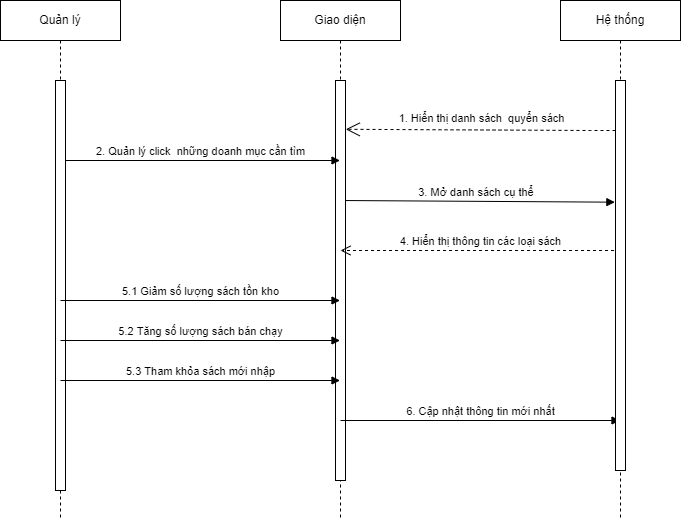

The diagram above was exported from draw.io. Its source (the exported page's mxGraphModel, read from the mxfile embedded in the PNG):
<mxGraphModel dx="713" dy="383" grid="1" gridSize="10" guides="1" tooltips="1" connect="1" arrows="1" fold="1" page="1" pageScale="1" pageWidth="827" pageHeight="1169" math="0" shadow="0">
  <root>
    <mxCell id="0" />
    <mxCell id="1" parent="0" />
    <mxCell id="P5ix3Z4uQiO7i4Qd-C9o-7" value="1. Hiển thị danh sách&amp;nbsp; quyển sách" style="endArrow=open;endSize=12;dashed=1;html=1;rounded=0;entryX=1.028;entryY=0.122;entryDx=0;entryDy=0;entryPerimeter=0;" edge="1" parent="1" source="P5ix3Z4uQiO7i4Qd-C9o-16" target="P5ix3Z4uQiO7i4Qd-C9o-15">
      <mxGeometry x="-0.0031" y="-11" width="160" relative="1" as="geometry">
        <mxPoint x="220" y="500" as="sourcePoint" />
        <mxPoint x="380" y="500" as="targetPoint" />
        <Array as="points">
          <mxPoint x="590" y="330" />
        </Array>
        <mxPoint as="offset" />
      </mxGeometry>
    </mxCell>
    <mxCell id="P5ix3Z4uQiO7i4Qd-C9o-1" value="Giao diện" style="shape=umlLifeline;perimeter=lifelinePerimeter;whiteSpace=wrap;html=1;container=1;collapsible=0;recursiveResize=0;outlineConnect=0;" vertex="1" parent="1">
      <mxGeometry x="280" y="200" width="120" height="520" as="geometry" />
    </mxCell>
    <mxCell id="P5ix3Z4uQiO7i4Qd-C9o-9" value="3. Mở danh sách cụ thể&amp;nbsp;" style="html=1;verticalAlign=bottom;endArrow=block;rounded=0;entryX=-0.063;entryY=0.312;entryDx=0;entryDy=0;entryPerimeter=0;" edge="1" parent="P5ix3Z4uQiO7i4Qd-C9o-1" target="P5ix3Z4uQiO7i4Qd-C9o-16">
      <mxGeometry width="80" relative="1" as="geometry">
        <mxPoint x="60" y="200" as="sourcePoint" />
        <mxPoint x="140" y="200" as="targetPoint" />
      </mxGeometry>
    </mxCell>
    <mxCell id="P5ix3Z4uQiO7i4Qd-C9o-15" value="" style="html=1;points=[];perimeter=orthogonalPerimeter;" vertex="1" parent="P5ix3Z4uQiO7i4Qd-C9o-1">
      <mxGeometry x="55" y="80" width="10" height="400" as="geometry" />
    </mxCell>
    <mxCell id="P5ix3Z4uQiO7i4Qd-C9o-21" value="4. Hiển thị thông tin các loại sách" style="html=1;verticalAlign=bottom;endArrow=open;dashed=1;endSize=8;rounded=0;" edge="1" parent="P5ix3Z4uQiO7i4Qd-C9o-1" source="P5ix3Z4uQiO7i4Qd-C9o-3">
      <mxGeometry relative="1" as="geometry">
        <mxPoint x="140" y="250" as="sourcePoint" />
        <mxPoint x="60" y="250" as="targetPoint" />
      </mxGeometry>
    </mxCell>
    <mxCell id="P5ix3Z4uQiO7i4Qd-C9o-25" value="6. Cập nhật thông tin mới nhất" style="html=1;verticalAlign=bottom;endArrow=block;rounded=0;" edge="1" parent="P5ix3Z4uQiO7i4Qd-C9o-1" target="P5ix3Z4uQiO7i4Qd-C9o-3">
      <mxGeometry width="80" relative="1" as="geometry">
        <mxPoint x="60" y="420" as="sourcePoint" />
        <mxPoint x="140" y="420" as="targetPoint" />
      </mxGeometry>
    </mxCell>
    <mxCell id="P5ix3Z4uQiO7i4Qd-C9o-2" value="Quản lý" style="shape=umlLifeline;perimeter=lifelinePerimeter;whiteSpace=wrap;html=1;container=1;collapsible=0;recursiveResize=0;outlineConnect=0;" vertex="1" parent="1">
      <mxGeometry y="200" width="120" height="520" as="geometry" />
    </mxCell>
    <mxCell id="P5ix3Z4uQiO7i4Qd-C9o-8" value="2. Quản lý click&amp;nbsp; những doanh mục cần tìm" style="html=1;verticalAlign=bottom;endArrow=block;rounded=0;" edge="1" parent="P5ix3Z4uQiO7i4Qd-C9o-2" target="P5ix3Z4uQiO7i4Qd-C9o-1">
      <mxGeometry width="80" relative="1" as="geometry">
        <mxPoint x="60" y="160" as="sourcePoint" />
        <mxPoint x="140" y="160" as="targetPoint" />
      </mxGeometry>
    </mxCell>
    <mxCell id="P5ix3Z4uQiO7i4Qd-C9o-14" value="" style="html=1;points=[];perimeter=orthogonalPerimeter;" vertex="1" parent="P5ix3Z4uQiO7i4Qd-C9o-2">
      <mxGeometry x="55" y="80" width="10" height="410" as="geometry" />
    </mxCell>
    <mxCell id="P5ix3Z4uQiO7i4Qd-C9o-22" value="5.1 Giảm số lượng sách tồn kho" style="html=1;verticalAlign=bottom;endArrow=block;rounded=0;" edge="1" parent="P5ix3Z4uQiO7i4Qd-C9o-2" target="P5ix3Z4uQiO7i4Qd-C9o-1">
      <mxGeometry width="80" relative="1" as="geometry">
        <mxPoint x="60" y="300" as="sourcePoint" />
        <mxPoint x="140" y="300" as="targetPoint" />
      </mxGeometry>
    </mxCell>
    <mxCell id="P5ix3Z4uQiO7i4Qd-C9o-23" value="5.2 Tăng số lượng sách bán chạy" style="html=1;verticalAlign=bottom;endArrow=block;rounded=0;" edge="1" parent="P5ix3Z4uQiO7i4Qd-C9o-2" target="P5ix3Z4uQiO7i4Qd-C9o-1">
      <mxGeometry width="80" relative="1" as="geometry">
        <mxPoint x="60" y="340" as="sourcePoint" />
        <mxPoint x="140" y="340" as="targetPoint" />
      </mxGeometry>
    </mxCell>
    <mxCell id="P5ix3Z4uQiO7i4Qd-C9o-24" value="5.3 Tham khỏa sách mới nhập" style="html=1;verticalAlign=bottom;endArrow=block;rounded=0;" edge="1" parent="P5ix3Z4uQiO7i4Qd-C9o-2" target="P5ix3Z4uQiO7i4Qd-C9o-1">
      <mxGeometry width="80" relative="1" as="geometry">
        <mxPoint x="60" y="380" as="sourcePoint" />
        <mxPoint x="140" y="380" as="targetPoint" />
      </mxGeometry>
    </mxCell>
    <mxCell id="P5ix3Z4uQiO7i4Qd-C9o-3" value="Hệ thống" style="shape=umlLifeline;perimeter=lifelinePerimeter;whiteSpace=wrap;html=1;container=1;collapsible=0;recursiveResize=0;outlineConnect=0;" vertex="1" parent="1">
      <mxGeometry x="560" y="200" width="120" height="520" as="geometry" />
    </mxCell>
    <mxCell id="P5ix3Z4uQiO7i4Qd-C9o-16" value="" style="html=1;points=[];perimeter=orthogonalPerimeter;" vertex="1" parent="P5ix3Z4uQiO7i4Qd-C9o-3">
      <mxGeometry x="55" y="80" width="10" height="390" as="geometry" />
    </mxCell>
  </root>
</mxGraphModel>